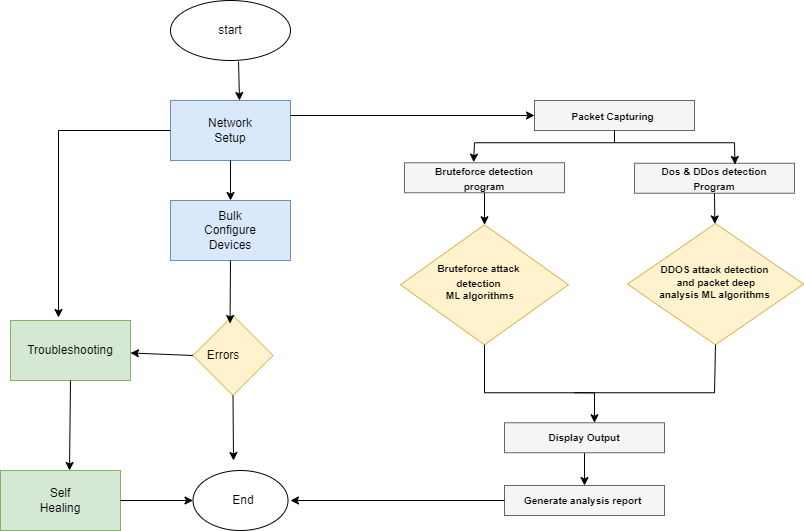

The diagram above was exported from draw.io. Its source (the exported page's mxGraphModel, read from the mxfile embedded in the PNG):
<mxGraphModel dx="1707" dy="434" grid="1" gridSize="10" guides="1" tooltips="1" connect="1" arrows="1" fold="1" page="1" pageScale="1" pageWidth="827" pageHeight="1169" math="0" shadow="0">
  <root>
    <mxCell id="0" />
    <mxCell id="1" parent="0" />
    <mxCell id="eHItAFsEwDA0OD6a4m4Y-1" value="" style="rounded=0;whiteSpace=wrap;html=1;fillColor=#dae8fc;strokeColor=#6c8ebf;" parent="1" vertex="1">
      <mxGeometry x="110" y="110" width="120" height="60" as="geometry" />
    </mxCell>
    <mxCell id="eHItAFsEwDA0OD6a4m4Y-2" value="" style="rounded=0;whiteSpace=wrap;html=1;fillColor=#d5e8d4;strokeColor=#82b366;" parent="1" vertex="1">
      <mxGeometry x="-50" y="330" width="120" height="60" as="geometry" />
    </mxCell>
    <mxCell id="eHItAFsEwDA0OD6a4m4Y-3" value="" style="rounded=0;whiteSpace=wrap;html=1;fillColor=#dae8fc;strokeColor=#6c8ebf;" parent="1" vertex="1">
      <mxGeometry x="110" y="210" width="120" height="60" as="geometry" />
    </mxCell>
    <mxCell id="eHItAFsEwDA0OD6a4m4Y-4" value="" style="ellipse;whiteSpace=wrap;html=1;" parent="1" vertex="1">
      <mxGeometry x="110" y="10" width="120" height="60" as="geometry" />
    </mxCell>
    <mxCell id="eHItAFsEwDA0OD6a4m4Y-6" value="start" style="text;html=1;align=center;verticalAlign=middle;whiteSpace=wrap;rounded=0;" parent="1" vertex="1">
      <mxGeometry x="140" y="25" width="60" height="30" as="geometry" />
    </mxCell>
    <mxCell id="eHItAFsEwDA0OD6a4m4Y-7" value="" style="ellipse;whiteSpace=wrap;html=1;" parent="1" vertex="1">
      <mxGeometry x="132.5" y="480" width="95" height="60" as="geometry" />
    </mxCell>
    <mxCell id="eHItAFsEwDA0OD6a4m4Y-8" value="End" style="text;html=1;align=center;verticalAlign=middle;whiteSpace=wrap;rounded=0;" parent="1" vertex="1">
      <mxGeometry x="147.5" y="495" width="70" height="30" as="geometry" />
    </mxCell>
    <mxCell id="eHItAFsEwDA0OD6a4m4Y-9" value="Network Setup" style="text;html=1;align=center;verticalAlign=middle;whiteSpace=wrap;rounded=0;" parent="1" vertex="1">
      <mxGeometry x="140" y="125" width="60" height="30" as="geometry" />
    </mxCell>
    <mxCell id="eHItAFsEwDA0OD6a4m4Y-10" value="Bulk Configure Devices" style="text;html=1;align=center;verticalAlign=middle;whiteSpace=wrap;rounded=0;" parent="1" vertex="1">
      <mxGeometry x="140" y="225" width="60" height="30" as="geometry" />
    </mxCell>
    <mxCell id="eHItAFsEwDA0OD6a4m4Y-11" value="" style="rhombus;whiteSpace=wrap;html=1;fillColor=#fff2cc;strokeColor=#d6b656;" parent="1" vertex="1">
      <mxGeometry x="132.5" y="325" width="80" height="80" as="geometry" />
    </mxCell>
    <mxCell id="eHItAFsEwDA0OD6a4m4Y-12" value="Errors" style="text;html=1;align=center;verticalAlign=middle;whiteSpace=wrap;rounded=0;" parent="1" vertex="1">
      <mxGeometry x="132.5" y="350" width="60" height="30" as="geometry" />
    </mxCell>
    <mxCell id="eHItAFsEwDA0OD6a4m4Y-13" value="" style="endArrow=classic;html=1;rounded=0;exitX=0.5;exitY=1;exitDx=0;exitDy=0;" parent="1" source="eHItAFsEwDA0OD6a4m4Y-11" edge="1">
      <mxGeometry width="50" height="50" relative="1" as="geometry">
        <mxPoint x="390" y="420" as="sourcePoint" />
        <mxPoint x="173" y="470" as="targetPoint" />
      </mxGeometry>
    </mxCell>
    <mxCell id="eHItAFsEwDA0OD6a4m4Y-14" value="" style="endArrow=classic;html=1;rounded=0;exitX=0;exitY=0.5;exitDx=0;exitDy=0;" parent="1" source="eHItAFsEwDA0OD6a4m4Y-12" target="eHItAFsEwDA0OD6a4m4Y-2" edge="1">
      <mxGeometry width="50" height="50" relative="1" as="geometry">
        <mxPoint x="190" y="410" as="sourcePoint" />
        <mxPoint x="300" y="365" as="targetPoint" />
      </mxGeometry>
    </mxCell>
    <mxCell id="eHItAFsEwDA0OD6a4m4Y-15" value="Troubleshooting" style="text;html=1;align=center;verticalAlign=middle;whiteSpace=wrap;rounded=0;" parent="1" vertex="1">
      <mxGeometry x="-20" y="345" width="60" height="30" as="geometry" />
    </mxCell>
    <mxCell id="eHItAFsEwDA0OD6a4m4Y-16" value="" style="rounded=0;whiteSpace=wrap;html=1;fillColor=#d5e8d4;strokeColor=#82b366;" parent="1" vertex="1">
      <mxGeometry x="-60" y="480" width="120" height="60" as="geometry" />
    </mxCell>
    <mxCell id="eHItAFsEwDA0OD6a4m4Y-17" value="Self Healing" style="text;html=1;align=center;verticalAlign=middle;whiteSpace=wrap;rounded=0;" parent="1" vertex="1">
      <mxGeometry x="-30" y="495" width="60" height="30" as="geometry" />
    </mxCell>
    <mxCell id="eHItAFsEwDA0OD6a4m4Y-18" value="" style="endArrow=classic;html=1;rounded=0;exitX=0.567;exitY=1.017;exitDx=0;exitDy=0;exitPerimeter=0;entryX=0.575;entryY=0;entryDx=0;entryDy=0;entryPerimeter=0;" parent="1" source="eHItAFsEwDA0OD6a4m4Y-4" target="eHItAFsEwDA0OD6a4m4Y-1" edge="1">
      <mxGeometry width="50" height="50" relative="1" as="geometry">
        <mxPoint x="360" y="200" as="sourcePoint" />
        <mxPoint x="410" y="150" as="targetPoint" />
      </mxGeometry>
    </mxCell>
    <mxCell id="eHItAFsEwDA0OD6a4m4Y-19" value="" style="endArrow=classic;html=1;rounded=0;exitX=0.5;exitY=1;exitDx=0;exitDy=0;entryX=0.5;entryY=0;entryDx=0;entryDy=0;" parent="1" source="eHItAFsEwDA0OD6a4m4Y-1" target="eHItAFsEwDA0OD6a4m4Y-3" edge="1">
      <mxGeometry width="50" height="50" relative="1" as="geometry">
        <mxPoint x="360" y="280" as="sourcePoint" />
        <mxPoint x="410" y="230" as="targetPoint" />
      </mxGeometry>
    </mxCell>
    <mxCell id="eHItAFsEwDA0OD6a4m4Y-20" value="" style="endArrow=classic;html=1;rounded=0;exitX=0.5;exitY=1;exitDx=0;exitDy=0;entryX=0.463;entryY=0.1;entryDx=0;entryDy=0;entryPerimeter=0;" parent="1" source="eHItAFsEwDA0OD6a4m4Y-3" target="eHItAFsEwDA0OD6a4m4Y-11" edge="1">
      <mxGeometry width="50" height="50" relative="1" as="geometry">
        <mxPoint x="360" y="280" as="sourcePoint" />
        <mxPoint x="410" y="230" as="targetPoint" />
      </mxGeometry>
    </mxCell>
    <mxCell id="eHItAFsEwDA0OD6a4m4Y-21" value="" style="endArrow=classic;html=1;rounded=0;exitX=0.5;exitY=1;exitDx=0;exitDy=0;entryX=0.575;entryY=0;entryDx=0;entryDy=0;entryPerimeter=0;" parent="1" source="eHItAFsEwDA0OD6a4m4Y-2" target="eHItAFsEwDA0OD6a4m4Y-16" edge="1">
      <mxGeometry width="50" height="50" relative="1" as="geometry">
        <mxPoint x="360" y="360" as="sourcePoint" />
        <mxPoint x="410" y="310" as="targetPoint" />
      </mxGeometry>
    </mxCell>
    <mxCell id="eHItAFsEwDA0OD6a4m4Y-22" value="" style="endArrow=classic;html=1;rounded=0;exitX=1;exitY=0.5;exitDx=0;exitDy=0;entryX=0;entryY=0.5;entryDx=0;entryDy=0;" parent="1" source="eHItAFsEwDA0OD6a4m4Y-16" target="eHItAFsEwDA0OD6a4m4Y-7" edge="1">
      <mxGeometry width="50" height="50" relative="1" as="geometry">
        <mxPoint x="360" y="360" as="sourcePoint" />
        <mxPoint x="410" y="310" as="targetPoint" />
      </mxGeometry>
    </mxCell>
    <mxCell id="3QoZKg-8KqVVuiVcm5p--43" value="" style="rounded=0;whiteSpace=wrap;html=1;fillColor=#f5f5f5;fontColor=#333333;strokeColor=#666666;" vertex="1" parent="1">
      <mxGeometry x="474" y="110" width="160" height="30" as="geometry" />
    </mxCell>
    <mxCell id="3QoZKg-8KqVVuiVcm5p--44" value="" style="endArrow=classic;html=1;rounded=0;exitX=0.5;exitY=1;exitDx=0;exitDy=0;entryX=0.5;entryY=0;entryDx=0;entryDy=0;" edge="1" parent="1" source="3QoZKg-8KqVVuiVcm5p--54" target="3QoZKg-8KqVVuiVcm5p--56">
      <mxGeometry width="50" height="50" relative="1" as="geometry">
        <mxPoint x="813.76" y="312.25" as="sourcePoint" />
        <mxPoint x="814" y="357.25" as="targetPoint" />
      </mxGeometry>
    </mxCell>
    <mxCell id="3QoZKg-8KqVVuiVcm5p--45" value="&lt;span style=&quot;font-size: 10px;&quot;&gt;&lt;b&gt;Packet Capturing&amp;nbsp;&lt;/b&gt;&lt;/span&gt;" style="text;html=1;align=center;verticalAlign=middle;whiteSpace=wrap;rounded=0;" vertex="1" parent="1">
      <mxGeometry x="489" y="117.25" width="130" height="17.5" as="geometry" />
    </mxCell>
    <mxCell id="3QoZKg-8KqVVuiVcm5p--46" value="" style="rounded=0;whiteSpace=wrap;html=1;fillColor=#f5f5f5;fontColor=#333333;strokeColor=#666666;" vertex="1" parent="1">
      <mxGeometry x="344" y="172.25" width="160" height="30" as="geometry" />
    </mxCell>
    <mxCell id="3QoZKg-8KqVVuiVcm5p--47" value="&lt;span style=&quot;font-size: 10px;&quot;&gt;&lt;b&gt;Bruteforce detection program&lt;/b&gt;&lt;/span&gt;" style="text;html=1;align=center;verticalAlign=middle;whiteSpace=wrap;rounded=0;" vertex="1" parent="1">
      <mxGeometry x="359" y="179" width="130" height="17.5" as="geometry" />
    </mxCell>
    <mxCell id="3QoZKg-8KqVVuiVcm5p--48" value="" style="rounded=0;whiteSpace=wrap;html=1;fillColor=#f5f5f5;fontColor=#333333;strokeColor=#666666;" vertex="1" parent="1">
      <mxGeometry x="574" y="172.75" width="160" height="30" as="geometry" />
    </mxCell>
    <mxCell id="3QoZKg-8KqVVuiVcm5p--49" value="&lt;span style=&quot;font-size: 10px;&quot;&gt;&lt;b&gt;Dos &amp;amp; DDos detection Program&lt;/b&gt;&lt;/span&gt;" style="text;html=1;align=center;verticalAlign=middle;whiteSpace=wrap;rounded=0;" vertex="1" parent="1">
      <mxGeometry x="589" y="179.5" width="130" height="17.5" as="geometry" />
    </mxCell>
    <mxCell id="3QoZKg-8KqVVuiVcm5p--50" value="" style="rhombus;whiteSpace=wrap;html=1;fillColor=#fff2cc;strokeColor=#d6b656;" vertex="1" parent="1">
      <mxGeometry x="340" y="234.25" width="168" height="120" as="geometry" />
    </mxCell>
    <mxCell id="3QoZKg-8KqVVuiVcm5p--51" value="" style="rhombus;whiteSpace=wrap;html=1;fillColor=#fff2cc;strokeColor=#d6b656;" vertex="1" parent="1">
      <mxGeometry x="567" y="233" width="176" height="121.25" as="geometry" />
    </mxCell>
    <mxCell id="3QoZKg-8KqVVuiVcm5p--52" value="&lt;font style=&quot;font-size: 10px;&quot;&gt;&lt;b style=&quot;&quot;&gt;DDOS attack detection&lt;/b&gt;&lt;/font&gt;&lt;div style=&quot;font-size: 10px;&quot;&gt;&lt;font style=&quot;font-size: 10px;&quot;&gt;&lt;b style=&quot;&quot;&gt;&amp;nbsp;and packet deep analysis&amp;nbsp;&lt;/b&gt;&lt;/font&gt;&lt;b style=&quot;background-color: initial;&quot;&gt;ML algorithms&lt;/b&gt;&lt;/div&gt;" style="text;html=1;align=center;verticalAlign=middle;whiteSpace=wrap;rounded=0;" vertex="1" parent="1">
      <mxGeometry x="597.75" y="282.25" width="112.5" height="17.5" as="geometry" />
    </mxCell>
    <mxCell id="3QoZKg-8KqVVuiVcm5p--53" value="&lt;font style=&quot;font-size: 10px;&quot;&gt;&lt;b style=&quot;&quot;&gt;Bruteforce attack detection&lt;/b&gt;&lt;/font&gt;&lt;div style=&quot;font-size: 10px;&quot;&gt;&lt;font style=&quot;font-size: 10px;&quot;&gt;&lt;b style=&quot;&quot;&gt;&amp;nbsp;ML algorithms&lt;/b&gt;&lt;/font&gt;&lt;/div&gt;" style="text;html=1;align=center;verticalAlign=middle;whiteSpace=wrap;rounded=0;" vertex="1" parent="1">
      <mxGeometry x="361.5" y="282.25" width="112.5" height="17.5" as="geometry" />
    </mxCell>
    <mxCell id="3QoZKg-8KqVVuiVcm5p--54" value="" style="rounded=0;whiteSpace=wrap;html=1;fillColor=#f5f5f5;fontColor=#333333;strokeColor=#666666;" vertex="1" parent="1">
      <mxGeometry x="444" y="432.25" width="160" height="30" as="geometry" />
    </mxCell>
    <mxCell id="3QoZKg-8KqVVuiVcm5p--55" value="&lt;span style=&quot;font-size: 10px;&quot;&gt;&lt;b&gt;Display Output&lt;/b&gt;&lt;/span&gt;" style="text;html=1;align=center;verticalAlign=middle;whiteSpace=wrap;rounded=0;" vertex="1" parent="1">
      <mxGeometry x="459" y="438.5" width="130" height="17.5" as="geometry" />
    </mxCell>
    <mxCell id="3QoZKg-8KqVVuiVcm5p--56" value="" style="rounded=0;whiteSpace=wrap;html=1;fillColor=#f5f5f5;fontColor=#333333;strokeColor=#666666;" vertex="1" parent="1">
      <mxGeometry x="444" y="495" width="160" height="30" as="geometry" />
    </mxCell>
    <mxCell id="3QoZKg-8KqVVuiVcm5p--57" value="&lt;span style=&quot;font-size: 10px;&quot;&gt;&lt;b&gt;Generate analysis report&amp;nbsp;&lt;/b&gt;&lt;/span&gt;" style="text;html=1;align=center;verticalAlign=middle;whiteSpace=wrap;rounded=0;" vertex="1" parent="1">
      <mxGeometry x="459" y="501.25" width="130" height="17.5" as="geometry" />
    </mxCell>
    <mxCell id="3QoZKg-8KqVVuiVcm5p--58" value="" style="endArrow=classic;html=1;rounded=0;exitX=0.5;exitY=1;exitDx=0;exitDy=0;entryX=0.5;entryY=0;entryDx=0;entryDy=0;" edge="1" parent="1" source="3QoZKg-8KqVVuiVcm5p--46" target="3QoZKg-8KqVVuiVcm5p--50">
      <mxGeometry width="50" height="50" relative="1" as="geometry">
        <mxPoint x="564" y="82.25" as="sourcePoint" />
        <mxPoint x="424" y="232.25" as="targetPoint" />
      </mxGeometry>
    </mxCell>
    <mxCell id="3QoZKg-8KqVVuiVcm5p--59" value="" style="endArrow=classic;html=1;rounded=0;exitX=0.5;exitY=1;exitDx=0;exitDy=0;" edge="1" parent="1" source="3QoZKg-8KqVVuiVcm5p--48" target="3QoZKg-8KqVVuiVcm5p--51">
      <mxGeometry width="50" height="50" relative="1" as="geometry">
        <mxPoint x="434" y="212.25" as="sourcePoint" />
        <mxPoint x="434" y="242.25" as="targetPoint" />
      </mxGeometry>
    </mxCell>
    <mxCell id="3QoZKg-8KqVVuiVcm5p--60" value="" style="endArrow=none;html=1;rounded=0;exitX=0.5;exitY=1;exitDx=0;exitDy=0;entryX=0.5;entryY=1;entryDx=0;entryDy=0;" edge="1" parent="1" source="3QoZKg-8KqVVuiVcm5p--50" target="3QoZKg-8KqVVuiVcm5p--51">
      <mxGeometry width="50" height="50" relative="1" as="geometry">
        <mxPoint x="414" y="372.25" as="sourcePoint" />
        <mxPoint x="654" y="392.25" as="targetPoint" />
        <Array as="points">
          <mxPoint x="424" y="402.25" />
          <mxPoint x="654" y="402.25" />
        </Array>
      </mxGeometry>
    </mxCell>
    <mxCell id="3QoZKg-8KqVVuiVcm5p--61" value="" style="edgeStyle=orthogonalEdgeStyle;rounded=0;orthogonalLoop=1;jettySize=auto;html=1;" edge="1" parent="1">
      <mxGeometry relative="1" as="geometry">
        <mxPoint x="514" y="402.25" as="sourcePoint" />
        <mxPoint x="534" y="432.25" as="targetPoint" />
      </mxGeometry>
    </mxCell>
    <mxCell id="3QoZKg-8KqVVuiVcm5p--62" value="" style="endArrow=none;html=1;rounded=0;" edge="1" parent="1">
      <mxGeometry width="50" height="50" relative="1" as="geometry">
        <mxPoint x="414" y="152.25" as="sourcePoint" />
        <mxPoint x="674" y="152.25" as="targetPoint" />
      </mxGeometry>
    </mxCell>
    <mxCell id="3QoZKg-8KqVVuiVcm5p--63" value="" style="endArrow=classic;html=1;rounded=0;entryX=0.432;entryY=-0.02;entryDx=0;entryDy=0;entryPerimeter=0;" edge="1" parent="1" target="3QoZKg-8KqVVuiVcm5p--46">
      <mxGeometry width="50" height="50" relative="1" as="geometry">
        <mxPoint x="414" y="152.25" as="sourcePoint" />
        <mxPoint x="434" y="244.25" as="targetPoint" />
      </mxGeometry>
    </mxCell>
    <mxCell id="3QoZKg-8KqVVuiVcm5p--64" value="" style="endArrow=classic;html=1;rounded=0;entryX=0.628;entryY=0.041;entryDx=0;entryDy=0;entryPerimeter=0;" edge="1" parent="1" target="3QoZKg-8KqVVuiVcm5p--48">
      <mxGeometry width="50" height="50" relative="1" as="geometry">
        <mxPoint x="674" y="152.25" as="sourcePoint" />
        <mxPoint x="423" y="181.25" as="targetPoint" />
      </mxGeometry>
    </mxCell>
    <mxCell id="3QoZKg-8KqVVuiVcm5p--65" value="" style="endArrow=none;html=1;rounded=0;exitX=0.5;exitY=1;exitDx=0;exitDy=0;" edge="1" parent="1" source="3QoZKg-8KqVVuiVcm5p--43">
      <mxGeometry width="50" height="50" relative="1" as="geometry">
        <mxPoint x="694" y="202.25" as="sourcePoint" />
        <mxPoint x="554" y="152.25" as="targetPoint" />
      </mxGeometry>
    </mxCell>
    <mxCell id="3QoZKg-8KqVVuiVcm5p--66" value="" style="endArrow=classic;html=1;rounded=0;exitX=1;exitY=0.25;exitDx=0;exitDy=0;entryX=0;entryY=0.5;entryDx=0;entryDy=0;" edge="1" parent="1" source="eHItAFsEwDA0OD6a4m4Y-1" target="3QoZKg-8KqVVuiVcm5p--43">
      <mxGeometry width="50" height="50" relative="1" as="geometry">
        <mxPoint x="360" y="320" as="sourcePoint" />
        <mxPoint x="410" y="270" as="targetPoint" />
      </mxGeometry>
    </mxCell>
    <mxCell id="3QoZKg-8KqVVuiVcm5p--67" value="" style="endArrow=classic;html=1;rounded=0;exitX=0;exitY=0.5;exitDx=0;exitDy=0;" edge="1" parent="1" source="3QoZKg-8KqVVuiVcm5p--56">
      <mxGeometry width="50" height="50" relative="1" as="geometry">
        <mxPoint x="360" y="510" as="sourcePoint" />
        <mxPoint x="230" y="510" as="targetPoint" />
      </mxGeometry>
    </mxCell>
    <mxCell id="3QoZKg-8KqVVuiVcm5p--68" value="" style="endArrow=classic;html=1;rounded=0;exitX=0;exitY=0.5;exitDx=0;exitDy=0;entryX=0.4;entryY=-0.05;entryDx=0;entryDy=0;entryPerimeter=0;" edge="1" parent="1" source="eHItAFsEwDA0OD6a4m4Y-1" target="eHItAFsEwDA0OD6a4m4Y-2">
      <mxGeometry width="50" height="50" relative="1" as="geometry">
        <mxPoint x="360" y="310" as="sourcePoint" />
        <mxPoint x="410" y="260" as="targetPoint" />
        <Array as="points">
          <mxPoint x="-2" y="140" />
        </Array>
      </mxGeometry>
    </mxCell>
  </root>
</mxGraphModel>